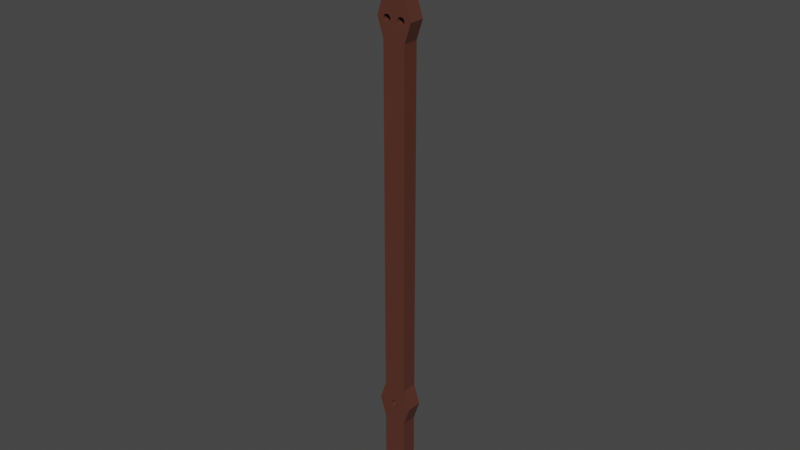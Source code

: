 # Source: staff.blend  (saved by Blender 2.93.20; exported with 4.5.12 LTS)
import bpy
from mathutils import Matrix  # noqa: F401  (used for matrix-valued properties, if any)

bpy.ops.wm.read_factory_settings(use_empty=True)
scene = bpy.context.scene
scene.name = 'Scene'

# ---- collections
col_collection = bpy.data.collections.new('Collection'); scene.collection.children.link(col_collection)

# ---- materials (node trees are filled in below, after node groups)
mat_material_001 = bpy.data.materials.new('Material.001')
mat_material_001.use_transparent_shadow = False

# ---- material node trees
mat_material_001.use_nodes = True; mat_material_001.node_tree.nodes.clear()
_N = mat_material_001.node_tree.nodes; _L = mat_material_001.node_tree.links
n0 = _N.new('ShaderNodeBsdfPrincipled'); n0.name = 'Principled BSDF'; n0.location = (10, 300)
n0.distribution = 'GGX'
n0.subsurface_method = 'BURLEY'
n0.inputs[0].default_value = (0.09462, 0.03109, 0.02057, 1.0)
n0.inputs[3].default_value = 1.45
n0.inputs[27].default_value = (0.0, 0.0, 0.0, 1.0)
n0.inputs[28].default_value = 1.0
n1 = _N.new('ShaderNodeOutputMaterial'); n1.name = 'Material Output'; n1.location = (300, 300)
_L.new(n0.outputs[0], n1.inputs[0])
n1.is_active_output = True

# ---- world
world_world = bpy.data.worlds.new('World'); scene.world = world_world
world_world.use_nodes = True; world_world.node_tree.nodes.clear()
_N = world_world.node_tree.nodes; _L = world_world.node_tree.links
n0 = _N.new('ShaderNodeOutputWorld'); n0.name = 'World Output'; n0.location = (300, 300)
n1 = _N.new('ShaderNodeBackground'); n1.name = 'Background'; n1.location = (10, 300)
n1.inputs[0].default_value = (0.05088, 0.05088, 0.05088, 1.0)
_L.new(n1.outputs[0], n0.inputs[0])
n0.is_active_output = True
world_world.color = (0.05088, 0.05088, 0.05088)
world_world.use_sun_shadow = False
world_world.sun_shadow_jitter_overblur = 0.0

# ---- meshes
me_cube_001 = bpy.data.meshes.new('Cube.001')
me_cube_001.from_pydata([(-0.03733, -0.02549, -1.0), (-0.03733, -0.02549, 1.0), (-0.03733, 0.02549, -1.0), (-0.03733, 0.02549, 1.0), (0.03733, -0.02549, -1.0), (0.03733, -0.02549, 1.0), (0.03733, 0.02549, -1.0), (0.03733, 0.02549, 1.0), (-0.03733, -0.02549, -0.9375), (-0.03733, -0.02549, -0.875), (-0.03733, -0.02549, -0.8125), (-0.03733, -0.02549, -0.75), (-0.03733, -0.02549, -0.6875), (-0.05817, -0.02549, -0.625), (-0.03733, -0.02549, -0.5625), (-0.03733, -0.02549, -0.5), (-0.03733, -0.02549, -0.4375), (-0.03733, -0.02549, -0.375), (-0.03733, -0.02549, -0.3125), (-0.03733, -0.02549, -0.25), (-0.03733, -0.02549, -0.1875), (-0.03733, -0.02549, -0.125), (-0.03733, -0.02549, -0.0625), (-0.03733, -0.02549, 0.0), (-0.03733, -0.02549, 0.0625), (-0.03733, -0.02549, 0.125), (-0.03733, -0.02549, 0.1875), (-0.03733, -0.02549, 0.25), (-0.03733, -0.02549, 0.3125), (-0.03733, -0.02549, 0.375), (-0.03733, -0.02549, 0.4375), (-0.03733, -0.02549, 0.5), (-0.03733, -0.02549, 0.5625), (-0.05817, -0.02549, 0.625), (-0.03733, -0.02549, 0.6875), (-0.03733, -0.02549, 0.75), (-0.03733, -0.02549, 0.8125), (-0.03733, -0.02549, 0.875), (-0.03733, -0.02549, 0.9375), (-0.03733, 0.02549, 0.9375), (-0.03733, 0.02549, 0.875), (-0.03733, 0.02549, 0.8125), (-0.03733, 0.02549, 0.75), (-0.03733, 0.02549, 0.6875), (-0.05817, 0.02549, 0.625), (-0.03733, 0.02549, 0.5625), (-0.03733, 0.02549, 0.5), (-0.03733, 0.02549, 0.4375), (-0.03733, 0.02549, 0.375), (-0.03733, 0.02549, 0.3125), (-0.03733, 0.02549, 0.25), (-0.03733, 0.02549, 0.1875), (-0.03733, 0.02549, 0.125), (-0.03733, 0.02549, 0.0625), (-0.03733, 0.02549, 0.0), (-0.03733, 0.02549, -0.0625), (-0.03733, 0.02549, -0.125), (-0.03733, 0.02549, -0.1875), (-0.03733, 0.02549, -0.25), (-0.03733, 0.02549, -0.3125), (-0.03733, 0.02549, -0.375), (-0.03733, 0.02549, -0.4375), (-0.03733, 0.02549, -0.5), (-0.03733, 0.02549, -0.5625), (-0.05817, 0.02549, -0.625), (-0.03733, 0.02549, -0.6875), (-0.03733, 0.02549, -0.75), (-0.03733, 0.02549, -0.8125), (-0.03733, 0.02549, -0.875), (-0.03733, 0.02549, -0.9375), (0.03733, 0.02549, 0.9375), (0.03733, 0.02549, 0.875), (0.03733, 0.02549, 0.8125), (0.03733, 0.02549, 0.75), (0.03733, 0.02549, 0.6875), (0.05817, 0.02549, 0.625), (0.03733, 0.02549, 0.5625), (0.03733, 0.02549, 0.5), (0.03733, 0.02549, 0.4375), (0.03733, 0.02549, 0.375), (0.03733, 0.02549, 0.3125), (0.03733, 0.02549, 0.25), (0.03733, 0.02549, 0.1875), (0.03733, 0.02549, 0.125), (0.03733, 0.02549, 0.0625), (0.03733, 0.02549, 0.0), (0.03733, 0.02549, -0.0625), (0.03733, 0.02549, -0.125), (0.03733, 0.02549, -0.1875), (0.03733, 0.02549, -0.25), (0.03733, 0.02549, -0.3125), (0.03733, 0.02549, -0.375), (0.03733, 0.02549, -0.4375), (0.03733, 0.02549, -0.5), (0.03733, 0.02549, -0.5625), (0.05817, 0.02549, -0.625), (0.03733, 0.02549, -0.6875), (0.03733, 0.02549, -0.75), (0.03733, 0.02549, -0.8125), (0.03733, 0.02549, -0.875), (0.03733, 0.02549, -0.9375), (0.03733, -0.02549, 0.9375), (0.03733, -0.02549, 0.875), (0.03733, -0.02549, 0.8125), (0.03733, -0.02549, 0.75), (0.03733, -0.02549, 0.6875), (0.05817, -0.02549, 0.625), (0.03733, -0.02549, 0.5625), (0.03733, -0.02549, 0.5), (0.03733, -0.02549, 0.4375), (0.03733, -0.02549, 0.375), (0.03733, -0.02549, 0.3125), (0.03733, -0.02549, 0.25), (0.03733, -0.02549, 0.1875), (0.03733, -0.02549, 0.125), (0.03733, -0.02549, 0.0625), (0.03733, -0.02549, 0.0), (0.03733, -0.02549, -0.0625), (0.03733, -0.02549, -0.125), (0.03733, -0.02549, -0.1875), (0.03733, -0.02549, -0.25), (0.03733, -0.02549, -0.3125), (0.03733, -0.02549, -0.375), (0.03733, -0.02549, -0.4375), (0.03733, -0.02549, -0.5), (0.03733, -0.02549, -0.5625), (0.05817, -0.02549, -0.625), (0.03733, -0.02549, -0.6875), (0.03733, -0.02549, -0.75), (0.03733, -0.02549, -0.8125), (0.03733, -0.02549, -0.875), (0.03733, -0.02549, -0.9375), (-0.02906, -0.02549, 0.6338), (-0.01769, -0.02549, 0.6126), (-0.02906, 0.02549, 0.6338), (0.02442, -0.02549, 0.6105), (-0.01769, 0.02549, 0.6126), (0.02442, 0.02549, 0.6105), (-0.02679, -0.02549, 0.6345), (-0.02679, 0.02549, 0.6345), (-0.01979, -0.02549, 0.6114), (-0.01979, 0.02549, 0.6114), (0.02206, -0.02549, 0.6107), (0.02206, 0.02549, 0.6107), (0.02679, -0.02549, 0.6107), (0.02679, 0.02549, 0.6107), (-0.02206, -0.02549, 0.6107), (-0.02206, 0.02549, 0.6107), (-0.02442, -0.02549, 0.6347), (-0.02442, 0.02549, 0.6347), (0.02206, -0.02549, 0.6345), (0.02206, 0.02549, 0.6345), (0.02906, -0.02549, 0.6114), (0.02906, 0.02549, 0.6114), (-0.02442, -0.02549, 0.6105), (-0.02442, 0.02549, 0.6105), (0.02442, -0.02549, 0.6347), (0.02442, 0.02549, 0.6347), (0.01979, -0.02549, 0.6338), (0.01979, 0.02549, 0.6338), (0.03116, -0.02549, 0.6126), (0.03116, 0.02549, 0.6126), (-0.02679, -0.02549, 0.6107), (-0.02679, 0.02549, 0.6107), (-0.03631, -0.02549, 0.6203), (-0.03654, -0.02549, 0.6226), (-0.03562, -0.02549, 0.618), (-0.0363, -0.02549, 0.625), (0.01769, -0.02549, 0.6327), (0.01769, 0.02549, 0.6327), (-0.03631, -0.02549, 0.625), (-0.02906, -0.02549, 0.6114), (0.03299, -0.02549, 0.6141), (-0.02906, 0.02549, 0.6114), (0.03299, 0.02549, 0.6141), (-0.03116, -0.02549, 0.6126), (-0.03299, -0.02549, 0.6141), (-0.0345, -0.02549, 0.6159), (-0.01323, -0.02549, 0.618), (-0.01254, -0.02549, 0.625), (-0.01435, -0.02549, 0.6159), (-0.01231, -0.02549, 0.6226), (-0.01254, -0.02549, 0.625), (-0.01254, -0.02549, 0.6203), (-0.01586, -0.02549, 0.6141), (0.01254, -0.02549, 0.6203), (0.01254, -0.02549, 0.625), (0.01586, -0.02549, 0.6312), (0.01231, -0.02549, 0.6226), (0.01586, 0.02549, 0.6312), (0.01254, -0.02549, 0.625), (0.01323, -0.02549, 0.618), (0.01435, -0.02549, 0.6159), (0.0345, -0.02549, 0.6159), (0.0345, 0.02549, 0.6159), (0.01586, -0.02549, 0.6141), (-0.03116, 0.02549, 0.6126), (0.01769, -0.02549, 0.6126), (0.01979, -0.02549, 0.6114), (0.0363, -0.02549, 0.625), (0.03631, -0.02549, 0.6203), (0.03562, -0.02549, 0.618), (0.03654, -0.02549, 0.6226), (0.03631, -0.02549, 0.625), (0.01435, -0.02549, 0.6294), (0.01435, 0.02549, 0.6294), (-0.03299, 0.02549, 0.6141), (0.03562, 0.02549, 0.618), (0.01323, -0.02549, 0.6273), (0.01323, 0.02549, 0.6273), (-0.0345, 0.02549, 0.6159), (0.03631, 0.02549, 0.6203), (-0.03562, 0.02549, 0.618), (0.01254, 0.02549, 0.625), (0.01254, 0.02549, 0.625), (0.03654, 0.02549, 0.6226), (-0.03631, 0.02549, 0.6203), (0.01231, 0.02549, 0.6226), (0.03631, 0.02549, 0.625), (-0.03654, 0.02549, 0.6226), (0.01254, 0.02549, 0.6203), (0.03562, -0.02549, 0.6273), (0.03562, 0.02549, 0.6273), (-0.03631, 0.02549, 0.625), (0.0363, 0.02549, 0.625), (0.01323, 0.02549, 0.618), (-0.0363, 0.02549, 0.625), (0.0345, -0.02549, 0.6294), (0.0345, 0.02549, 0.6294), (-0.03562, -0.02549, 0.6273), (-0.03562, 0.02549, 0.6273), (-0.0345, -0.02549, 0.6294), (-0.03299, -0.02549, 0.6312), (-0.03116, -0.02549, 0.6327), (0.01435, 0.02549, 0.6159), (-0.02206, -0.02549, 0.6345), (-0.01435, -0.02549, 0.6294), (-0.01323, -0.02549, 0.6273), (-0.01979, -0.02549, 0.6338), (-0.01769, -0.02549, 0.6327), (-0.01586, -0.02549, 0.6312), (-0.0345, 0.02549, 0.6294), (0.03299, -0.02549, 0.6312), (0.03299, 0.02549, 0.6312), (0.02679, -0.02549, 0.6345), (0.02906, -0.02549, 0.6338), (0.01586, 0.02549, 0.6141), (0.03116, -0.02549, 0.6327), (-0.03299, 0.02549, 0.6312), (0.03116, 0.02549, 0.6327), (0.01769, 0.02549, 0.6126), (-0.03116, 0.02549, 0.6327), (0.02906, 0.02549, 0.6338), (0.01979, 0.02549, 0.6114), (0.02679, 0.02549, 0.6345), (-0.01254, 0.02549, 0.6203), (-0.01254, 0.02549, 0.625), (-0.01254, 0.02549, 0.625), (-0.01323, 0.02549, 0.618), (-0.01435, 0.02549, 0.6159), (-0.01586, 0.02549, 0.6141), (-0.01231, 0.02549, 0.6226), (-0.02206, 0.02549, 0.6345), (-0.01323, 0.02549, 0.6273), (-0.01586, 0.02549, 0.6312), (-0.01435, 0.02549, 0.6294), (-0.01979, 0.02549, 0.6338), (-0.01769, 0.02549, 0.6327), (0.004637, -0.02549, -0.6367), (0.004637, 0.02549, -0.6367), (0.002364, -0.02549, -0.6374), (0.002364, 0.02549, -0.6374), (-0.01212, -0.02549, -0.6255), (-0.01207, -0.02549, -0.625), (-0.01007, -0.02549, -0.6322), (-0.01119, -0.02549, -0.6301), (-0.01188, -0.02549, -0.6279), (-0.006732, -0.02549, -0.6356), (-0.008568, -0.02549, -0.6341), (-3.818e-10, -0.02549, -0.6376), (-3.818e-10, 0.02549, -0.6376), (-0.004637, -0.02549, -0.6367), (-0.002364, -0.02549, -0.6374), (0.01212, -0.02549, -0.6255), (0.01207, -0.02549, -0.625), (0.01007, -0.02549, -0.6322), (0.01119, -0.02549, -0.6301), (0.01188, -0.02549, -0.6279), (0.006732, -0.02549, -0.6356), (0.008568, -0.02549, -0.6341), (-0.002364, 0.02549, -0.6374), (-0.004637, 0.02549, -0.6367), (-0.006732, 0.02549, -0.6356), (-0.01007, -0.02549, -0.6188), (-0.01119, -0.02549, -0.6209), (-0.01188, -0.02549, -0.6231), (-0.002364, -0.02549, -0.6136), (-0.004637, -0.02549, -0.6143), (-0.006732, -0.02549, -0.6154), (-0.008568, -0.02549, -0.6169), (0.01188, -0.02549, -0.6231), (0.01007, -0.02549, -0.6188), (0.01119, -0.02549, -0.6209), (0.002364, -0.02549, -0.6136), (0.004637, -0.02549, -0.6143), (-0.008568, 0.02549, -0.6341), (0.006732, -0.02549, -0.6154), (0.008568, -0.02549, -0.6169), (-3.818e-10, -0.02549, -0.6134), (-0.01007, 0.02549, -0.6322), (-0.01212, 0.02549, -0.6255), (-0.01207, 0.02549, -0.625), (-0.01119, 0.02549, -0.6301), (-0.01188, 0.02549, -0.6279), (0.01207, 0.02549, -0.625), (0.01212, 0.02549, -0.6255), (0.01188, 0.02549, -0.6279), (0.01007, 0.02549, -0.6322), (0.01119, 0.02549, -0.6301), (0.006732, 0.02549, -0.6356), (0.008568, 0.02549, -0.6341), (-0.01188, 0.02549, -0.6231), (-0.01007, 0.02549, -0.6188), (-0.01119, 0.02549, -0.6209), (-0.002364, 0.02549, -0.6136), (-0.004637, 0.02549, -0.6143), (-0.006732, 0.02549, -0.6154), (-0.008568, 0.02549, -0.6169), (0.01188, 0.02549, -0.6231), (0.01007, 0.02549, -0.6188), (0.01119, 0.02549, -0.6209), (0.002364, 0.02549, -0.6136), (0.004637, 0.02549, -0.6143), (0.006732, 0.02549, -0.6154), (0.008568, 0.02549, -0.6169), (-3.818e-10, 0.02549, -0.6134)], [], [(38, 1, 3, 39), (39, 3, 7, 70), (70, 7, 5, 101), (101, 5, 1, 38), (2, 6, 4, 0), (7, 3, 1, 5), (4, 131, 8, 0), (131, 130, 9, 8), (130, 129, 10, 9), (129, 128, 11, 10), (128, 127, 12, 11), (13, 12, 127, 126, 284, 283, 287, 286, 285, 289, 288, 268, 270, 279, 282, 281, 277, 278, 274, 275, 276, 272, 273), (284, 126, 125, 14, 13, 273, 295, 294, 293, 299, 298, 297, 296, 308, 303, 304, 306, 307, 301, 302, 300), (125, 124, 15, 14), (124, 123, 16, 15), (123, 122, 17, 16), (122, 121, 18, 17), (121, 120, 19, 18), (120, 119, 20, 19), (119, 118, 21, 20), (118, 117, 22, 21), (117, 116, 23, 22), (116, 115, 24, 23), (115, 114, 25, 24), (114, 113, 26, 25), (113, 112, 27, 26), (112, 111, 28, 27), (111, 110, 29, 28), (110, 109, 30, 29), (109, 108, 31, 30), (108, 107, 32, 31), (33, 32, 107, 106, 199, 203, 202, 200, 201, 193, 172, 160, 152, 144, 135, 142, 198, 197, 195, 192, 191, 185, 188, 186, 190, 179, 182, 181, 183, 178, 180, 184, 133, 140, 146, 154, 162, 171, 175, 176, 177, 166, 164, 165, 170, 167), (105, 34, 33, 167, 229, 231, 232, 233, 132, 138, 148, 235, 238, 239, 240, 236, 237, 179, 190, 208, 204, 187, 168, 158, 150, 156, 244, 245, 247, 242, 227, 221, 199, 106), (105, 104, 35, 34), (104, 103, 36, 35), (103, 102, 37, 36), (102, 101, 38, 37), (6, 100, 131, 4), (100, 99, 130, 131), (99, 98, 129, 130), (98, 97, 128, 129), (97, 96, 127, 128), (96, 95, 126, 127), (95, 94, 125, 126), (94, 93, 124, 125), (93, 92, 123, 124), (92, 91, 122, 123), (91, 90, 121, 122), (90, 89, 120, 121), (89, 88, 119, 120), (88, 87, 118, 119), (87, 86, 117, 118), (86, 85, 116, 117), (85, 84, 115, 116), (84, 83, 114, 115), (83, 82, 113, 114), (82, 81, 112, 113), (81, 80, 111, 112), (80, 79, 110, 111), (79, 78, 109, 110), (78, 77, 108, 109), (77, 76, 107, 108), (76, 75, 106, 107), (75, 74, 105, 106), (74, 73, 104, 105), (73, 72, 103, 104), (72, 71, 102, 103), (71, 70, 101, 102), (2, 69, 100, 6), (69, 68, 99, 100), (68, 67, 98, 99), (67, 66, 97, 98), (66, 65, 96, 97), (314, 95, 96, 65, 64, 311, 310, 313, 312, 309, 305, 292, 291, 290, 280, 271, 269, 319, 320, 317, 318, 316, 315), (64, 63, 94, 95, 314, 328, 330, 329, 334, 333, 332, 331, 335, 324, 325, 326, 327, 322, 323, 321, 311), (63, 62, 93, 94), (62, 61, 92, 93), (61, 60, 91, 92), (60, 59, 90, 91), (59, 58, 89, 90), (58, 57, 88, 89), (57, 56, 87, 88), (56, 55, 86, 87), (55, 54, 85, 86), (54, 53, 84, 85), (53, 52, 83, 84), (52, 51, 82, 83), (51, 50, 81, 82), (50, 49, 80, 81), (49, 48, 79, 80), (48, 47, 78, 79), (47, 46, 77, 78), (46, 45, 76, 77), (224, 75, 76, 45, 44, 226, 223, 219, 216, 212, 210, 206, 196, 173, 163, 155, 147, 141, 136, 260, 259, 258, 255, 261, 256, 257, 213, 214, 217, 220, 225, 234, 246, 250, 253, 143, 137, 145, 153, 161, 174, 194, 207, 211, 215, 218), (43, 74, 75, 224, 222, 228, 243, 249, 252, 254, 157, 151, 159, 169, 189, 205, 209, 213, 257, 263, 265, 264, 267, 266, 262, 149, 139, 134, 251, 248, 241, 230, 226, 44), (43, 42, 73, 74), (42, 41, 72, 73), (41, 40, 71, 72), (40, 39, 70, 71), (0, 8, 69, 2), (8, 9, 68, 69), (9, 10, 67, 68), (10, 11, 66, 67), (11, 12, 65, 66), (12, 13, 64, 65), (13, 14, 63, 64), (14, 15, 62, 63), (15, 16, 61, 62), (16, 17, 60, 61), (17, 18, 59, 60), (18, 19, 58, 59), (19, 20, 57, 58), (20, 21, 56, 57), (21, 22, 55, 56), (22, 23, 54, 55), (23, 24, 53, 54), (24, 25, 52, 53), (25, 26, 51, 52), (26, 27, 50, 51), (27, 28, 49, 50), (28, 29, 48, 49), (29, 30, 47, 48), (30, 31, 46, 47), (31, 32, 45, 46), (32, 33, 44, 45), (33, 34, 43, 44), (34, 35, 42, 43), (35, 36, 41, 42), (36, 37, 40, 41), (37, 38, 39, 40), (235, 148, 149, 262), (238, 235, 262, 266), (239, 238, 266, 267), (240, 239, 267, 264), (236, 240, 264, 265), (237, 236, 265, 263), (257, 256, 182, 179, 237, 263), (181, 182, 256, 261), (255, 183, 181, 261), (258, 178, 183, 255), (259, 180, 178, 258), (260, 184, 180, 259), (184, 260, 136, 133), (141, 140, 133, 136), (147, 146, 140, 141), (155, 154, 146, 147), (163, 162, 154, 155), (173, 171, 162, 163), (196, 175, 171, 173), (206, 176, 175, 196), (210, 177, 176, 206), (212, 166, 177, 210), (216, 164, 166, 212), (219, 165, 164, 216), (170, 165, 219, 223), (229, 167, 170, 223, 226, 230), (231, 229, 230, 241), (232, 231, 241, 248), (233, 232, 248, 251), (134, 132, 233, 251), (138, 132, 134, 139), (148, 138, 139, 149), (150, 151, 157, 156), (158, 159, 151, 150), (168, 169, 159, 158), (187, 189, 169, 168), (204, 205, 189, 187), (208, 209, 205, 204), (213, 209, 208, 190, 186, 214), (186, 188, 217, 214), (217, 188, 185, 220), (220, 185, 191, 225), (225, 191, 192, 234), (234, 192, 195, 246), (246, 195, 197, 250), (250, 197, 198, 253), (142, 143, 253, 198), (135, 137, 143, 142), (137, 135, 144, 145), (145, 144, 152, 153), (153, 152, 160, 161), (161, 160, 172, 174), (174, 172, 193, 194), (194, 193, 201, 207), (207, 201, 200, 211), (211, 200, 202, 215), (202, 203, 218, 215), (224, 218, 203, 199, 221, 222), (227, 228, 222, 221), (242, 243, 228, 227), (242, 247, 249, 243), (247, 245, 252, 249), (245, 244, 254, 252), (157, 254, 244, 156), (303, 308, 335, 331), (304, 303, 331, 332), (306, 304, 332, 333), (307, 306, 333, 334), (301, 307, 334, 329), (302, 301, 329, 330), (300, 302, 330, 328), (283, 284, 300, 328, 314, 315), (316, 287, 283, 315), (318, 286, 287, 316), (317, 285, 286, 318), (320, 289, 285, 317), (319, 288, 289, 320), (288, 319, 269, 268), (271, 270, 268, 269), (280, 279, 270, 271), (290, 282, 279, 280), (291, 281, 282, 290), (292, 277, 281, 291), (305, 278, 277, 292), (309, 274, 278, 305), (312, 275, 274, 309), (313, 276, 275, 312), (310, 272, 276, 313), (295, 273, 272, 310, 311, 321), (294, 295, 321, 323), (293, 294, 323, 322), (299, 293, 322, 327), (298, 299, 327, 326), (297, 298, 326, 325), (296, 297, 325, 324), (308, 296, 324, 335)])
_uv = me_cube_001.uv_layers.new(name='UVMap')
_uv.uv.foreach_set('vector', [0.6172, 0.0, 0.625, 0.0, 0.625, 0.25, 0.6172, 0.25, 0.6172, 0.25, 0.625, 0.25, 0.625, 0.5, 0.6172, 0.5, 0.6172, 0.5, 0.625, 0.5, 0.625, 0.75, 0.6172, 0.75, 0.6172, 0.75, 0.625, 0.75, 0.625, 1.0, 0.6172, 1.0, 0.125, 0.5, 0.375, 0.5, 0.375, 0.75, 0.125, 0.75, 0.625, 0.5, 0.875, 0.5, 0.875, 0.75, 0.625, 0.75, 0.375, 0.75, 0.3828, 0.75, 0.3828, 1.0, 0.375, 1.0, 0.3828, 0.75, 0.3906, 0.75, 0.3906, 1.0, 0.3828, 1.0, 0.3906, 0.75, 0.3984, 0.75, 0.3984, 1.0, 0.3906, 1.0, 0.3984, 0.75, 0.4062, 0.75, 0.4063, 1.0, 0.3984, 1.0, 0.4062, 0.75, 0.4141, 0.75, 0.4141, 1.0, 0.4063, 1.0, 0.4219, 1.0, 0.4141, 1.0, 0.4141, 0.75, 0.4219, 0.75, 0.4219, 0.8491, 0.4218, 0.8488, 0.4215, 0.8488, 0.4212, 0.8498, 0.421, 0.852, 0.4207, 0.8551, 0.4206, 0.8592, 0.4204, 0.864, 0.4203, 0.8694, 0.4203, 0.875, 0.4203, 0.8806, 0.4204, 0.886, 0.4206, 0.8908, 0.4207, 0.8949, 0.421, 0.898, 0.4212, 0.9002, 0.4215, 0.9012, 0.4218, 0.9012, 0.4219, 0.9009, 0.4219, 0.8491, 0.4219, 0.75, 0.4297, 0.75, 0.4297, 1.0, 0.4219, 1.0, 0.4219, 0.9009, 0.4221, 0.901, 0.4224, 0.8999, 0.4227, 0.8979, 0.4229, 0.8947, 0.4231, 0.8907, 0.4232, 0.8859, 0.4233, 0.8806, 0.4233, 0.875, 0.4233, 0.8694, 0.4232, 0.8641, 0.4231, 0.8593, 0.4229, 0.8553, 0.4227, 0.8521, 0.4224, 0.8501, 0.4221, 0.849, 0.4297, 0.75, 0.4375, 0.75, 0.4375, 1.0, 0.4297, 1.0, 0.4375, 0.75, 0.4453, 0.75, 0.4453, 1.0, 0.4375, 1.0, 0.4453, 0.75, 0.4531, 0.75, 0.4531, 1.0, 0.4453, 1.0, 0.4531, 0.75, 0.4609, 0.75, 0.4609, 1.0, 0.4531, 1.0, 0.4609, 0.75, 0.4688, 0.75, 0.4688, 1.0, 0.4609, 1.0, 0.4688, 0.75, 0.4766, 0.75, 0.4766, 1.0, 0.4688, 1.0, 0.4766, 0.75, 0.4844, 0.75, 0.4844, 1.0, 0.4766, 1.0, 0.4844, 0.75, 0.4922, 0.75, 0.4922, 1.0, 0.4844, 1.0, 0.4922, 0.75, 0.5, 0.75, 0.5, 1.0, 0.4922, 1.0, 0.5, 0.75, 0.5078, 0.75, 0.5078, 1.0, 0.5, 1.0, 0.5078, 0.75, 0.5156, 0.75, 0.5156, 1.0, 0.5078, 1.0, 0.5156, 0.75, 0.5234, 0.75, 0.5234, 1.0, 0.5156, 1.0, 0.5234, 0.75, 0.5313, 0.75, 0.5312, 1.0, 0.5234, 1.0, 0.5313, 0.75, 0.5391, 0.75, 0.5391, 1.0, 0.5312, 1.0, 0.5391, 0.75, 0.5469, 0.75, 0.5469, 1.0, 0.5391, 1.0, 0.5469, 0.75, 0.5547, 0.75, 0.5547, 1.0, 0.5469, 1.0, 0.5547, 0.75, 0.5625, 0.75, 0.5625, 1.0, 0.5547, 1.0, 0.5625, 0.75, 0.5703, 0.75, 0.5703, 1.0, 0.5625, 1.0, 0.5781, 1.0, 0.5703, 1.0, 0.5703, 0.75, 0.5781, 0.75, 0.5781, 0.797, 0.5781, 0.797, 0.5778, 0.7948, 0.5775, 0.7937, 0.5772, 0.7937, 0.577, 0.7949, 0.5768, 0.7972, 0.5766, 0.8006, 0.5764, 0.805, 0.5763, 0.8101, 0.5763, 0.8157, 0.5763, 0.8216, 0.5764, 0.8273, 0.5766, 0.8328, 0.5768, 0.8376, 0.577, 0.8417, 0.5772, 0.8448, 0.5775, 0.8469, 0.5778, 0.848, 0.5781, 0.848, 0.5781, 0.848, 0.5781, 0.902, 0.5781, 0.902, 0.5778, 0.902, 0.5775, 0.9031, 0.5772, 0.9052, 0.577, 0.9083, 0.5768, 0.9124, 0.5766, 0.9172, 0.5764, 0.9227, 0.5763, 0.9284, 0.5763, 0.9343, 0.5763, 0.9399, 0.5764, 0.945, 0.5766, 0.9494, 0.5768, 0.9528, 0.577, 0.9551, 0.5772, 0.9563, 0.5775, 0.9563, 0.5778, 0.9552, 0.5781, 0.953, 0.5781, 0.953, 0.5859, 0.75, 0.5859, 1.0, 0.5781, 1.0, 0.5781, 0.953, 0.5784, 0.9531, 0.5787, 0.952, 0.5789, 0.9498, 0.5791, 0.9465, 0.5792, 0.9424, 0.5793, 0.9374, 0.5793, 0.932, 0.5793, 0.9264, 0.5792, 0.9209, 0.5791, 0.9156, 0.5789, 0.911, 0.5787, 0.907, 0.5784, 0.904, 0.5781, 0.902, 0.5781, 0.848, 0.5784, 0.846, 0.5787, 0.843, 0.5789, 0.839, 0.5791, 0.8344, 0.5792, 0.8291, 0.5793, 0.8236, 0.5793, 0.818, 0.5793, 0.8126, 0.5792, 0.8076, 0.5791, 0.8035, 0.5789, 0.8002, 0.5787, 0.798, 0.5784, 0.7969, 0.5781, 0.797, 0.5781, 0.75, 0.5859, 0.75, 0.5938, 0.75, 0.5938, 1.0, 0.5859, 1.0, 0.5938, 0.75, 0.6016, 0.75, 0.6016, 1.0, 0.5938, 1.0, 0.6016, 0.75, 0.6094, 0.75, 0.6094, 1.0, 0.6016, 1.0, 0.6094, 0.75, 0.6172, 0.75, 0.6172, 1.0, 0.6094, 1.0, 0.375, 0.5, 0.3828, 0.5, 0.3828, 0.75, 0.375, 0.75, 0.3828, 0.5, 0.3906, 0.5, 0.3906, 0.75, 0.3828, 0.75, 0.3906, 0.5, 0.3984, 0.5, 0.3984, 0.75, 0.3906, 0.75, 0.3984, 0.5, 0.4062, 0.5, 0.4062, 0.75, 0.3984, 0.75, 0.4062, 0.5, 0.4141, 0.5, 0.4141, 0.75, 0.4062, 0.75, 0.4141, 0.5, 0.4219, 0.5, 0.4219, 0.75, 0.4141, 0.75, 0.4219, 0.5, 0.4297, 0.5, 0.4297, 0.75, 0.4219, 0.75, 0.4297, 0.5, 0.4375, 0.5, 0.4375, 0.75, 0.4297, 0.75, 0.4375, 0.5, 0.4453, 0.5, 0.4453, 0.75, 0.4375, 0.75, 0.4453, 0.5, 0.4531, 0.5, 0.4531, 0.75, 0.4453, 0.75, 0.4531, 0.5, 0.4609, 0.5, 0.4609, 0.75, 0.4531, 0.75, 0.4609, 0.5, 0.4688, 0.5, 0.4688, 0.75, 0.4609, 0.75, 0.4688, 0.5, 0.4766, 0.5, 0.4766, 0.75, 0.4688, 0.75, 0.4766, 0.5, 0.4844, 0.5, 0.4844, 0.75, 0.4766, 0.75, 0.4844, 0.5, 0.4922, 0.5, 0.4922, 0.75, 0.4844, 0.75, 0.4922, 0.5, 0.5, 0.5, 0.5, 0.75, 0.4922, 0.75, 0.5, 0.5, 0.5078, 0.5, 0.5078, 0.75, 0.5, 0.75, 0.5078, 0.5, 0.5156, 0.5, 0.5156, 0.75, 0.5078, 0.75, 0.5156, 0.5, 0.5234, 0.5, 0.5234, 0.75, 0.5156, 0.75, 0.5234, 0.5, 0.5313, 0.5, 0.5313, 0.75, 0.5234, 0.75, 0.5313, 0.5, 0.5391, 0.5, 0.5391, 0.75, 0.5313, 0.75, 0.5391, 0.5, 0.5469, 0.5, 0.5469, 0.75, 0.5391, 0.75, 0.5469, 0.5, 0.5547, 0.5, 0.5547, 0.75, 0.5469, 0.75, 0.5547, 0.5, 0.5625, 0.5, 0.5625, 0.75, 0.5547, 0.75, 0.5625, 0.5, 0.5703, 0.5, 0.5703, 0.75, 0.5625, 0.75, 0.5703, 0.5, 0.5781, 0.5, 0.5781, 0.75, 0.5703, 0.75, 0.5781, 0.5, 0.5859, 0.5, 0.5859, 0.75, 0.5781, 0.75, 0.5859, 0.5, 0.5938, 0.5, 0.5938, 0.75, 0.5859, 0.75, 0.5938, 0.5, 0.6016, 0.5, 0.6016, 0.75, 0.5938, 0.75, 0.6016, 0.5, 0.6094, 0.5, 0.6094, 0.75, 0.6016, 0.75, 0.6094, 0.5, 0.6172, 0.5, 0.6172, 0.75, 0.6094, 0.75, 0.375, 0.25, 0.3828, 0.25, 0.3828, 0.5, 0.375, 0.5, 0.3828, 0.25, 0.3906, 0.25, 0.3906, 0.5, 0.3828, 0.5, 0.3906, 0.25, 0.3984, 0.25, 0.3984, 0.5, 0.3906, 0.5, 0.3984, 0.25, 0.4062, 0.25, 0.4062, 0.5, 0.3984, 0.5, 0.4062, 0.25, 0.4141, 0.25, 0.4141, 0.5, 0.4062, 0.5, 0.4219, 0.4009, 0.4219, 0.5, 0.4141, 0.5, 0.4141, 0.25, 0.4219, 0.25, 0.4219, 0.3491, 0.4218, 0.3488, 0.4215, 0.3488, 0.4212, 0.3498, 0.421, 0.352, 0.4207, 0.3551, 0.4206, 0.3592, 0.4204, 0.364, 0.4203, 0.3694, 0.4203, 0.375, 0.4203, 0.3806, 0.4204, 0.386, 0.4206, 0.3908, 0.4207, 0.3949, 0.421, 0.398, 0.4212, 0.4002, 0.4215, 0.4012, 0.4218, 0.4012, 0.4219, 0.25, 0.4297, 0.25, 0.4297, 0.5, 0.4219, 0.5, 0.4219, 0.4009, 0.4221, 0.401, 0.4224, 0.3999, 0.4227, 0.3979, 0.4229, 0.3947, 0.4231, 0.3907, 0.4232, 0.3859, 0.4233, 0.3806, 0.4233, 0.375, 0.4233, 0.3694, 0.4232, 0.3641, 0.4231, 0.3593, 0.4229, 0.3553, 0.4227, 0.3521, 0.4224, 0.3501, 0.4221, 0.349, 0.4219, 0.3491, 0.4297, 0.25, 0.4375, 0.25, 0.4375, 0.5, 0.4297, 0.5, 0.4375, 0.25, 0.4453, 0.25, 0.4453, 0.5, 0.4375, 0.5, 0.4453, 0.25, 0.4531, 0.25, 0.4531, 0.5, 0.4453, 0.5, 0.4531, 0.25, 0.4609, 0.25, 0.4609, 0.5, 0.4531, 0.5, 0.4609, 0.25, 0.4688, 0.25, 0.4688, 0.5, 0.4609, 0.5, 0.4688, 0.25, 0.4766, 0.25, 0.4766, 0.5, 0.4688, 0.5, 0.4766, 0.25, 0.4844, 0.25, 0.4844, 0.5, 0.4766, 0.5, 0.4844, 0.25, 0.4922, 0.25, 0.4922, 0.5, 0.4844, 0.5, 0.4922, 0.25, 0.5, 0.25, 0.5, 0.5, 0.4922, 0.5, 0.5, 0.25, 0.5078, 0.25, 0.5078, 0.5, 0.5, 0.5, 0.5078, 0.25, 0.5156, 0.25, 0.5156, 0.5, 0.5078, 0.5, 0.5156, 0.25, 0.5234, 0.25, 0.5234, 0.5, 0.5156, 0.5, 0.5234, 0.25, 0.5313, 0.25, 0.5313, 0.5, 0.5234, 0.5, 0.5313, 0.25, 0.5391, 0.25, 0.5391, 0.5, 0.5313, 0.5, 0.5391, 0.25, 0.5469, 0.25, 0.5469, 0.5, 0.5391, 0.5, 0.5469, 0.25, 0.5547, 0.25, 0.5547, 0.5, 0.5469, 0.5, 0.5547, 0.25, 0.5625, 0.25, 0.5625, 0.5, 0.5547, 0.5, 0.5625, 0.25, 0.5703, 0.25, 0.5703, 0.5, 0.5625, 0.5, 0.5781, 0.453, 0.5781, 0.5, 0.5703, 0.5, 0.5703, 0.25, 0.5781, 0.25, 0.5781, 0.297, 0.5781, 0.297, 0.5778, 0.2948, 0.5775, 0.2937, 0.5772, 0.2937, 0.577, 0.2949, 0.5768, 0.2972, 0.5766, 0.3006, 0.5764, 0.305, 0.5763, 0.3101, 0.5763, 0.3157, 0.5763, 0.3216, 0.5764, 0.3273, 0.5766, 0.3328, 0.5768, 0.3376, 0.577, 0.3417, 0.5772, 0.3448, 0.5775, 0.3469, 0.5778, 0.348, 0.5781, 0.348, 0.5781, 0.348, 0.5781, 0.402, 0.5781, 0.402, 0.5778, 0.402, 0.5775, 0.4031, 0.5772, 0.4052, 0.577, 0.4083, 0.5768, 0.4124, 0.5766, 0.4172, 0.5764, 0.4227, 0.5763, 0.4284, 0.5763, 0.4343, 0.5763, 0.4399, 0.5764, 0.445, 0.5766, 0.4494, 0.5768, 0.4528, 0.577, 0.4551, 0.5772, 0.4563, 0.5775, 0.4563, 0.5778, 0.4552, 0.5781, 0.453, 0.5859, 0.25, 0.5859, 0.5, 0.5781, 0.5, 0.5781, 0.453, 0.5784, 0.4531, 0.5787, 0.452, 0.5789, 0.4498, 0.5791, 0.4465, 0.5792, 0.4424, 0.5793, 0.4374, 0.5793, 0.432, 0.5793, 0.4264, 0.5792, 0.4209, 0.5791, 0.4156, 0.5789, 0.411, 0.5787, 0.407, 0.5784, 0.404, 0.5781, 0.402, 0.5781, 0.348, 0.5784, 0.346, 0.5787, 0.343, 0.5789, 0.339, 0.5791, 0.3344, 0.5792, 0.3291, 0.5793, 0.3236, 0.5793, 0.318, 0.5793, 0.3126, 0.5792, 0.3076, 0.5791, 0.3035, 0.5789, 0.3002, 0.5787, 0.298, 0.5784, 0.2969, 0.5781, 0.297, 0.5781, 0.25, 0.5859, 0.25, 0.5938, 0.25, 0.5938, 0.5, 0.5859, 0.5, 0.5938, 0.25, 0.6016, 0.25, 0.6016, 0.5, 0.5938, 0.5, 0.6016, 0.25, 0.6094, 0.25, 0.6094, 0.5, 0.6016, 0.5, 0.6094, 0.25, 0.6172, 0.25, 0.6172, 0.5, 0.6094, 0.5, 0.375, 0.0, 0.3828, 0.0, 0.3828, 0.25, 0.375, 0.25, 0.3828, 0.0, 0.3906, 0.0, 0.3906, 0.25, 0.3828, 0.25, 0.3906, 0.0, 0.3984, 0.0, 0.3984, 0.25, 0.3906, 0.25, 0.3984, 0.0, 0.4063, 0.0, 0.4062, 0.25, 0.3984, 0.25, 0.4063, 0.0, 0.4141, 0.0, 0.4141, 0.25, 0.4062, 0.25, 0.4141, 0.0, 0.4219, 0.0, 0.4219, 0.25, 0.4141, 0.25, 0.4219, 0.0, 0.4297, 0.0, 0.4297, 0.25, 0.4219, 0.25, 0.4297, 0.0, 0.4375, 0.0, 0.4375, 0.25, 0.4297, 0.25, 0.4375, 0.0, 0.4453, 0.0, 0.4453, 0.25, 0.4375, 0.25, 0.4453, 0.0, 0.4531, 0.0, 0.4531, 0.25, 0.4453, 0.25, 0.4531, 0.0, 0.4609, 0.0, 0.4609, 0.25, 0.4531, 0.25, 0.4609, 0.0, 0.4688, 0.0, 0.4688, 0.25, 0.4609, 0.25, 0.4688, 0.0, 0.4766, 0.0, 0.4766, 0.25, 0.4688, 0.25, 0.4766, 0.0, 0.4844, 0.0, 0.4844, 0.25, 0.4766, 0.25, 0.4844, 0.0, 0.4922, 0.0, 0.4922, 0.25, 0.4844, 0.25, 0.4922, 0.0, 0.5, 0.0, 0.5, 0.25, 0.4922, 0.25, 0.5, 0.0, 0.5078, 0.0, 0.5078, 0.25, 0.5, 0.25, 0.5078, 0.0, 0.5156, 0.0, 0.5156, 0.25, 0.5078, 0.25, 0.5156, 0.0, 0.5234, 0.0, 0.5234, 0.25, 0.5156, 0.25, 0.5234, 0.0, 0.5312, 0.0, 0.5313, 0.25, 0.5234, 0.25, 0.5312, 0.0, 0.5391, 0.0, 0.5391, 0.25, 0.5313, 0.25, 0.5391, 0.0, 0.5469, 0.0, 0.5469, 0.25, 0.5391, 0.25, 0.5469, 0.0, 0.5547, 0.0, 0.5547, 0.25, 0.5469, 0.25, 0.5547, 0.0, 0.5625, 0.0, 0.5625, 0.25, 0.5547, 0.25, 0.5625, 0.0, 0.5703, 0.0, 0.5703, 0.25, 0.5625, 0.25, 0.5703, 0.0, 0.5781, 0.0, 0.5781, 0.25, 0.5703, 0.25, 0.5781, 0.0, 0.5859, 0.0, 0.5859, 0.25, 0.5781, 0.25, 0.5859, 0.0, 0.5938, 0.0, 0.5938, 0.25, 0.5859, 0.25, 0.5938, 0.0, 0.6016, 0.0, 0.6016, 0.25, 0.5938, 0.25, 0.6016, 0.0, 0.6094, 0.0, 0.6094, 0.25, 0.6016, 0.25, 0.6094, 0.0, 0.6172, 0.0, 0.6172, 0.25, 0.6094, 0.25, 0.9688, 0.863, 1.0, 0.863, 1.0, 0.7198, 0.9688, 0.7198, 0.9375, 0.863, 0.9688, 0.863, 0.9688, 0.7198, 0.9375, 0.7198, 0.9062, 0.863, 0.9375, 0.863, 0.9375, 0.7198, 0.9062, 0.7198, 0.875, 0.863, 0.9062, 0.863, 0.9062, 0.7198, 0.875, 0.7198, 0.8438, 0.863, 0.875, 0.863, 0.875, 0.7198, 0.8438, 0.7198, 0.8125, 0.863, 0.8438, 0.863, 0.8438, 0.7198, 0.8125, 0.7198, 0.7814, 0.7198, 0.7812, 0.7198, 0.7812, 0.863, 0.7814, 0.863, 0.8125, 0.863, 0.8125, 0.7198, 0.75, 0.863, 0.7812, 0.863, 0.7812, 0.7198, 0.75, 0.7198, 0.7188, 0.7198, 0.7188, 0.863, 0.75, 0.863, 0.75, 0.7198, 0.6875, 0.7198, 0.6875, 0.863, 0.7188, 0.863, 0.7188, 0.7198, 0.6562, 0.7198, 0.6562, 0.863, 0.6875, 0.863, 0.6875, 0.7198, 0.625, 0.7198, 0.625, 0.863, 0.6562, 0.863, 0.6562, 0.7198, 0.625, 0.863, 0.625, 0.7198, 0.5938, 0.7198, 0.5938, 0.863, 0.5625, 0.7198, 0.5625, 0.863, 0.5938, 0.863, 0.5938, 0.7198, 0.5312, 0.7198, 0.5312, 0.863, 0.5625, 0.863, 0.5625, 0.7198, 0.5, 0.7198, 0.5, 0.863, 0.5312, 0.863, 0.5312, 0.7198, 0.4688, 0.7198, 0.4688, 0.863, 0.5, 0.863, 0.5, 0.7198, 0.4375, 0.7198, 0.4375, 0.863, 0.4688, 0.863, 0.4688, 0.7198, 0.4062, 0.7198, 0.4062, 0.863, 0.4375, 0.863, 0.4375, 0.7198, 0.375, 0.7198, 0.375, 0.863, 0.4062, 0.863, 0.4062, 0.7198, 0.3438, 0.7198, 0.3438, 0.863, 0.375, 0.863, 0.375, 0.7198, 0.3125, 0.7198, 0.3125, 0.863, 0.3438, 0.863, 0.3438, 0.7198, 0.2812, 0.7198, 0.2812, 0.863, 0.3125, 0.863, 0.3125, 0.7198, 0.25, 0.7198, 0.25, 0.863, 0.2812, 0.863, 0.2812, 0.7198, 0.2188, 0.863, 0.25, 0.863, 0.25, 0.7198, 0.2188, 0.7198, 0.1875, 0.863, 0.2186, 0.863, 0.2188, 0.863, 0.2188, 0.7198, 0.2186, 0.7198, 0.1875, 0.7198, 0.1562, 0.863, 0.1875, 0.863, 0.1875, 0.7198, 0.1562, 0.7198, 0.125, 0.863, 0.1562, 0.863, 0.1562, 0.7198, 0.125, 0.7198, 0.09375, 0.863, 0.125, 0.863, 0.125, 0.7198, 0.09375, 0.7198, 0.0625, 0.7198, 0.0625, 0.863, 0.09375, 0.863, 0.09375, 0.7198, 0.03125, 0.863, 0.0625, 0.863, 0.0625, 0.7198, 0.03125, 0.7198, 0.0, 0.863, 0.03125, 0.863, 0.03125, 0.7198, 0.0, 0.7198, 0.9688, 0.863, 0.9688, 0.7198, 1.0, 0.7198, 1.0, 0.863, 0.9375, 0.863, 0.9375, 0.7198, 0.9688, 0.7198, 0.9688, 0.863, 0.9062, 0.863, 0.9062, 0.7198, 0.9375, 0.7198, 0.9375, 0.863, 0.875, 0.863, 0.875, 0.7198, 0.9062, 0.7198, 0.9062, 0.863, 0.8438, 0.863, 0.8438, 0.7198, 0.875, 0.7198, 0.875, 0.863, 0.8125, 0.863, 0.8125, 0.7198, 0.8438, 0.7198, 0.8438, 0.863, 0.7814, 0.7198, 0.8125, 0.7198, 0.8125, 0.863, 0.7814, 0.863, 0.7812, 0.863, 0.7812, 0.7198, 0.7812, 0.863, 0.75, 0.863, 0.75, 0.7198, 0.7812, 0.7198, 0.75, 0.7198, 0.75, 0.863, 0.7188, 0.863, 0.7188, 0.7198, 0.7188, 0.7198, 0.7188, 0.863, 0.6875, 0.863, 0.6875, 0.7198, 0.6875, 0.7198, 0.6875, 0.863, 0.6562, 0.863, 0.6562, 0.7198, 0.6562, 0.7198, 0.6562, 0.863, 0.625, 0.863, 0.625, 0.7198, 0.625, 0.7198, 0.625, 0.863, 0.5938, 0.863, 0.5938, 0.7198, 0.5938, 0.7198, 0.5938, 0.863, 0.5625, 0.863, 0.5625, 0.7198, 0.5312, 0.863, 0.5312, 0.7198, 0.5625, 0.7198, 0.5625, 0.863, 0.5, 0.863, 0.5, 0.7198, 0.5312, 0.7198, 0.5312, 0.863, 0.5, 0.7198, 0.5, 0.863, 0.4688, 0.863, 0.4688, 0.7198, 0.4688, 0.7198, 0.4688, 0.863, 0.4375, 0.863, 0.4375, 0.7198, 0.4375, 0.7198, 0.4375, 0.863, 0.4062, 0.863, 0.4062, 0.7198, 0.4062, 0.7198, 0.4062, 0.863, 0.375, 0.863, 0.375, 0.7198, 0.375, 0.7198, 0.375, 0.863, 0.3438, 0.863, 0.3438, 0.7198, 0.3438, 0.7198, 0.3438, 0.863, 0.3125, 0.863, 0.3125, 0.7198, 0.3125, 0.7198, 0.3125, 0.863, 0.2812, 0.863, 0.2812, 0.7198, 0.2812, 0.7198, 0.2812, 0.863, 0.25, 0.863, 0.25, 0.7198, 0.25, 0.863, 0.2188, 0.863, 0.2188, 0.7198, 0.25, 0.7198, 0.2186, 0.7198, 0.2188, 0.7198, 0.2188, 0.863, 0.2186, 0.863, 0.1875, 0.863, 0.1875, 0.7198, 0.1562, 0.863, 0.1562, 0.7198, 0.1875, 0.7198, 0.1875, 0.863, 0.125, 0.863, 0.125, 0.7198, 0.1562, 0.7198, 0.1562, 0.863, 0.125, 0.863, 0.09375, 0.863, 0.09375, 0.7198, 0.125, 0.7198, 0.09375, 0.863, 0.0625, 0.863, 0.0625, 0.7198, 0.09375, 0.7198, 0.0625, 0.863, 0.03125, 0.863, 0.03125, 0.7198, 0.0625, 0.7198, 0.0, 0.7198, 0.03125, 0.7198, 0.03125, 0.863, 0.0, 0.863, 0.9688, 0.8216, 1.0, 0.8216, 1.0, 0.6784, 0.9688, 0.6784, 0.9375, 0.8216, 0.9688, 0.8216, 0.9688, 0.6784, 0.9375, 0.6784, 0.9062, 0.8216, 0.9375, 0.8216, 0.9375, 0.6784, 0.9062, 0.6784, 0.875, 0.8216, 0.9062, 0.8216, 0.9062, 0.6784, 0.875, 0.6784, 0.8438, 0.8216, 0.875, 0.8216, 0.875, 0.6784, 0.8438, 0.6784, 0.8125, 0.8216, 0.8438, 0.8216, 0.8437, 0.6784, 0.8125, 0.6784, 0.7812, 0.8216, 0.8125, 0.8216, 0.8125, 0.6784, 0.7812, 0.6784, 0.75, 0.8216, 0.7566, 0.8216, 0.7812, 0.8216, 0.7812, 0.6784, 0.7566, 0.6784, 0.75, 0.6784, 0.7188, 0.6784, 0.7188, 0.8216, 0.75, 0.8216, 0.75, 0.6784, 0.6875, 0.6784, 0.6875, 0.8216, 0.7188, 0.8216, 0.7188, 0.6784, 0.6562, 0.6784, 0.6562, 0.8216, 0.6875, 0.8216, 0.6875, 0.6784, 0.625, 0.6784, 0.625, 0.8216, 0.6562, 0.8216, 0.6562, 0.6784, 0.5938, 0.6784, 0.5938, 0.8216, 0.625, 0.8216, 0.625, 0.6784, 0.5938, 0.8216, 0.5938, 0.6784, 0.5625, 0.6784, 0.5625, 0.8216, 0.5312, 0.6784, 0.5312, 0.8216, 0.5625, 0.8216, 0.5625, 0.6784, 0.5, 0.6784, 0.5, 0.8216, 0.5312, 0.8216, 0.5312, 0.6784, 0.4688, 0.6784, 0.4688, 0.8216, 0.5, 0.8216, 0.5, 0.6784, 0.4375, 0.6784, 0.4375, 0.8216, 0.4688, 0.8216, 0.4688, 0.6784, 0.4062, 0.6784, 0.4063, 0.8216, 0.4375, 0.8216, 0.4375, 0.6784, 0.375, 0.6784, 0.375, 0.8216, 0.4062, 0.8216, 0.4063, 0.6784, 0.3438, 0.6784, 0.3438, 0.8216, 0.375, 0.8216, 0.375, 0.6784, 0.3125, 0.6784, 0.3125, 0.8216, 0.3438, 0.8216, 0.3438, 0.6784, 0.2812, 0.6784, 0.2812, 0.8216, 0.3125, 0.8216, 0.3125, 0.6784, 0.25, 0.6784, 0.25, 0.8216, 0.2812, 0.8216, 0.2812, 0.6784, 0.2188, 0.8216, 0.2434, 0.8216, 0.25, 0.8216, 0.25, 0.6784, 0.2434, 0.6784, 0.2188, 0.6784, 0.1875, 0.8216, 0.2188, 0.8216, 0.2188, 0.6784, 0.1875, 0.6784, 0.1562, 0.8216, 0.1875, 0.8216, 0.1875, 0.6784, 0.1562, 0.6784, 0.125, 0.8216, 0.1562, 0.8216, 0.1562, 0.6784, 0.125, 0.6784, 0.09375, 0.8216, 0.125, 0.8216, 0.125, 0.6784, 0.09375, 0.6784, 0.0625, 0.8216, 0.09375, 0.8216, 0.09375, 0.6784, 0.0625, 0.6784, 0.03125, 0.8216, 0.0625, 0.8216, 0.0625, 0.6784, 0.03125, 0.6784, 0.0, 0.8216, 0.03125, 0.8216, 0.03125, 0.6784, 0.0, 0.6784])
me_cube_001.materials.append(mat_material_001)
me_cube_001.use_remesh_fix_poles = True
me_cube_001.use_remesh_preserve_attributes = False
me_cube_001.update()

# ---- objects
ob_staff = bpy.data.objects.new('Staff', me_cube_001)

# ---- transforms, parenting, visibility, modifiers, constraints
ob_staff.location = (0.0, 0.0, 0.0)

# ---- collection membership
col_collection.objects.link(ob_staff)

# ---- scene / render settings (as saved in the file)
scene.frame_start = 0; scene.frame_end = 30; scene.frame_set(1)
scene.render.engine = 'BLENDER_EEVEE_NEXT'
scene.cycles.use_denoising = False
scene.cycles.samples = 128
scene.cycles.sampling_pattern = 'TABULATED_SOBOL'
scene.cycles.use_adaptive_sampling = False
scene.cycles.use_light_tree = False
scene.view_settings.view_transform = 'Filmic'
bpy.context.view_layer.update()

# ---- added for rendering (the .blend has no active camera and no usable light): camera, sun
cam_auto = bpy.data.cameras.new('AutoCamera')
cam_auto.lens = 50.0
cam_auto.sensor_width = 36.0
cam_auto.clip_end = 1000.0
ob_auto_camera = bpy.data.objects.new('AutoCamera', cam_auto)
scene.collection.objects.link(ob_auto_camera)
ob_auto_camera.location = (1.85418, -2.22501, 1.48334)
ob_auto_camera.rotation_euler = (1.09748, -7.21219e-08, 0.694738)
scene.camera = ob_auto_camera
light_auto_sun = bpy.data.lights.new('AutoSun', 'SUN')
light_auto_sun.energy = 3.0
light_auto_sun.angle = 0.0523599
ob_auto_sun = bpy.data.objects.new('AutoSun', light_auto_sun)
scene.collection.objects.link(ob_auto_sun)
ob_auto_sun.rotation_euler = (0.872665, 0.174533, 0.523599)
bpy.context.view_layer.update()
